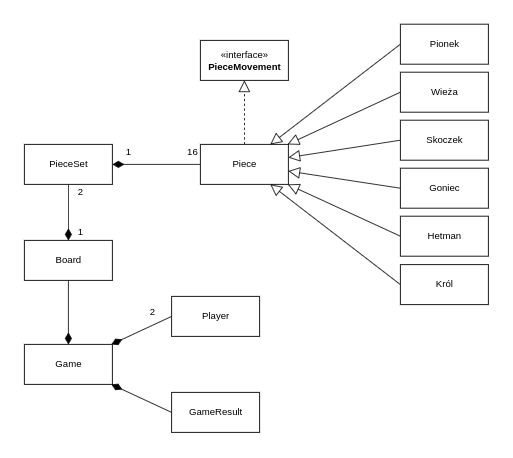

The diagram above was exported from draw.io. Its source (the exported page's mxGraphModel, read from the mxfile embedded in the PNG):
<mxGraphModel dx="1422" dy="760" grid="1" gridSize="10" guides="1" tooltips="1" connect="1" arrows="1" fold="1" page="1" pageScale="1" pageWidth="827" pageHeight="1169" math="0" shadow="0">
  <root>
    <mxCell id="WIyWlLk6GJQsqaUBKTNV-0" />
    <mxCell id="WIyWlLk6GJQsqaUBKTNV-1" parent="WIyWlLk6GJQsqaUBKTNV-0" />
    <mxCell id="yb5sBoV_S6z7U7QpkvsN-2" style="rounded=0;orthogonalLoop=1;jettySize=auto;html=1;exitX=0.5;exitY=0;exitDx=0;exitDy=0;endArrow=block;endFill=0;dashed=1;strokeWidth=1;endSize=12;" parent="WIyWlLk6GJQsqaUBKTNV-1" source="yb5sBoV_S6z7U7QpkvsN-0" target="yb5sBoV_S6z7U7QpkvsN-1" edge="1">
      <mxGeometry relative="1" as="geometry" />
    </mxCell>
    <mxCell id="yb5sBoV_S6z7U7QpkvsN-17" style="edgeStyle=none;rounded=0;orthogonalLoop=1;jettySize=auto;html=1;exitX=0;exitY=0.5;exitDx=0;exitDy=0;endArrow=diamondThin;endFill=1;endSize=12;strokeWidth=1;" parent="WIyWlLk6GJQsqaUBKTNV-1" source="yb5sBoV_S6z7U7QpkvsN-0" target="yb5sBoV_S6z7U7QpkvsN-16" edge="1">
      <mxGeometry relative="1" as="geometry" />
    </mxCell>
    <mxCell id="yb5sBoV_S6z7U7QpkvsN-0" value="Piece" style="html=1;" parent="WIyWlLk6GJQsqaUBKTNV-1" vertex="1">
      <mxGeometry x="340" y="240" width="110" height="50" as="geometry" />
    </mxCell>
    <mxCell id="yb5sBoV_S6z7U7QpkvsN-1" value="«interface»&lt;br&gt;&lt;b&gt;PieceMovement&lt;/b&gt;" style="html=1;" parent="WIyWlLk6GJQsqaUBKTNV-1" vertex="1">
      <mxGeometry x="340" y="110" width="110" height="50" as="geometry" />
    </mxCell>
    <mxCell id="yb5sBoV_S6z7U7QpkvsN-10" style="edgeStyle=none;rounded=0;orthogonalLoop=1;jettySize=auto;html=1;exitX=0;exitY=0.5;exitDx=0;exitDy=0;endArrow=block;endFill=0;endSize=12;strokeWidth=1;" parent="WIyWlLk6GJQsqaUBKTNV-1" source="yb5sBoV_S6z7U7QpkvsN-3" target="yb5sBoV_S6z7U7QpkvsN-0" edge="1">
      <mxGeometry relative="1" as="geometry" />
    </mxCell>
    <mxCell id="yb5sBoV_S6z7U7QpkvsN-3" value="Pionek" style="html=1;" parent="WIyWlLk6GJQsqaUBKTNV-1" vertex="1">
      <mxGeometry x="590" y="89.75" width="110" height="50" as="geometry" />
    </mxCell>
    <mxCell id="yb5sBoV_S6z7U7QpkvsN-11" style="edgeStyle=none;rounded=0;orthogonalLoop=1;jettySize=auto;html=1;exitX=0;exitY=0.5;exitDx=0;exitDy=0;endArrow=block;endFill=0;endSize=12;strokeWidth=1;" parent="WIyWlLk6GJQsqaUBKTNV-1" source="yb5sBoV_S6z7U7QpkvsN-4" target="yb5sBoV_S6z7U7QpkvsN-0" edge="1">
      <mxGeometry relative="1" as="geometry" />
    </mxCell>
    <mxCell id="yb5sBoV_S6z7U7QpkvsN-4" value="Wieża" style="html=1;" parent="WIyWlLk6GJQsqaUBKTNV-1" vertex="1">
      <mxGeometry x="590" y="149.75" width="110" height="50" as="geometry" />
    </mxCell>
    <mxCell id="yb5sBoV_S6z7U7QpkvsN-12" style="edgeStyle=none;rounded=0;orthogonalLoop=1;jettySize=auto;html=1;exitX=0;exitY=0.5;exitDx=0;exitDy=0;endArrow=block;endFill=0;endSize=12;strokeWidth=1;" parent="WIyWlLk6GJQsqaUBKTNV-1" source="yb5sBoV_S6z7U7QpkvsN-5" target="yb5sBoV_S6z7U7QpkvsN-0" edge="1">
      <mxGeometry relative="1" as="geometry" />
    </mxCell>
    <mxCell id="yb5sBoV_S6z7U7QpkvsN-5" value="Skoczek&lt;br&gt;" style="html=1;" parent="WIyWlLk6GJQsqaUBKTNV-1" vertex="1">
      <mxGeometry x="590" y="209.75" width="110" height="50" as="geometry" />
    </mxCell>
    <mxCell id="yb5sBoV_S6z7U7QpkvsN-13" style="edgeStyle=none;rounded=0;orthogonalLoop=1;jettySize=auto;html=1;exitX=0;exitY=0.5;exitDx=0;exitDy=0;endArrow=block;endFill=0;endSize=12;strokeWidth=1;" parent="WIyWlLk6GJQsqaUBKTNV-1" source="yb5sBoV_S6z7U7QpkvsN-6" target="yb5sBoV_S6z7U7QpkvsN-0" edge="1">
      <mxGeometry relative="1" as="geometry" />
    </mxCell>
    <mxCell id="yb5sBoV_S6z7U7QpkvsN-6" value="Goniec" style="html=1;" parent="WIyWlLk6GJQsqaUBKTNV-1" vertex="1">
      <mxGeometry x="590" y="269.75" width="110" height="50" as="geometry" />
    </mxCell>
    <mxCell id="yb5sBoV_S6z7U7QpkvsN-14" style="edgeStyle=none;rounded=0;orthogonalLoop=1;jettySize=auto;html=1;exitX=0;exitY=0.5;exitDx=0;exitDy=0;endArrow=block;endFill=0;endSize=12;strokeWidth=1;" parent="WIyWlLk6GJQsqaUBKTNV-1" source="yb5sBoV_S6z7U7QpkvsN-7" target="yb5sBoV_S6z7U7QpkvsN-0" edge="1">
      <mxGeometry relative="1" as="geometry" />
    </mxCell>
    <mxCell id="yb5sBoV_S6z7U7QpkvsN-7" value="Hetman" style="html=1;" parent="WIyWlLk6GJQsqaUBKTNV-1" vertex="1">
      <mxGeometry x="590" y="329.75" width="110" height="50" as="geometry" />
    </mxCell>
    <mxCell id="yb5sBoV_S6z7U7QpkvsN-8" style="edgeStyle=none;rounded=0;orthogonalLoop=1;jettySize=auto;html=1;exitX=0.5;exitY=1;exitDx=0;exitDy=0;dashed=1;endArrow=block;endFill=0;endSize=12;strokeWidth=1;" parent="WIyWlLk6GJQsqaUBKTNV-1" source="yb5sBoV_S6z7U7QpkvsN-7" target="yb5sBoV_S6z7U7QpkvsN-7" edge="1">
      <mxGeometry relative="1" as="geometry" />
    </mxCell>
    <mxCell id="yb5sBoV_S6z7U7QpkvsN-15" style="edgeStyle=none;rounded=0;orthogonalLoop=1;jettySize=auto;html=1;exitX=0;exitY=0.5;exitDx=0;exitDy=0;endArrow=block;endFill=0;endSize=12;strokeWidth=1;" parent="WIyWlLk6GJQsqaUBKTNV-1" source="yb5sBoV_S6z7U7QpkvsN-9" target="yb5sBoV_S6z7U7QpkvsN-0" edge="1">
      <mxGeometry relative="1" as="geometry" />
    </mxCell>
    <mxCell id="yb5sBoV_S6z7U7QpkvsN-9" value="Król" style="html=1;" parent="WIyWlLk6GJQsqaUBKTNV-1" vertex="1">
      <mxGeometry x="590" y="390.25" width="110" height="50" as="geometry" />
    </mxCell>
    <mxCell id="yb5sBoV_S6z7U7QpkvsN-21" style="edgeStyle=none;rounded=0;orthogonalLoop=1;jettySize=auto;html=1;exitX=0.5;exitY=1;exitDx=0;exitDy=0;endArrow=diamondThin;endFill=1;endSize=12;strokeWidth=1;" parent="WIyWlLk6GJQsqaUBKTNV-1" source="yb5sBoV_S6z7U7QpkvsN-16" target="yb5sBoV_S6z7U7QpkvsN-20" edge="1">
      <mxGeometry relative="1" as="geometry" />
    </mxCell>
    <mxCell id="yb5sBoV_S6z7U7QpkvsN-16" value="PieceSet" style="html=1;" parent="WIyWlLk6GJQsqaUBKTNV-1" vertex="1">
      <mxGeometry x="120" y="240" width="110" height="50" as="geometry" />
    </mxCell>
    <mxCell id="yb5sBoV_S6z7U7QpkvsN-18" value="1" style="text;html=1;align=center;verticalAlign=middle;resizable=0;points=[];autosize=1;strokeColor=none;fillColor=none;" parent="WIyWlLk6GJQsqaUBKTNV-1" vertex="1">
      <mxGeometry x="240" y="240" width="20" height="20" as="geometry" />
    </mxCell>
    <mxCell id="yb5sBoV_S6z7U7QpkvsN-19" value="16" style="text;html=1;align=center;verticalAlign=middle;resizable=0;points=[];autosize=1;strokeColor=none;fillColor=none;" parent="WIyWlLk6GJQsqaUBKTNV-1" vertex="1">
      <mxGeometry x="315" y="239.75" width="30" height="20" as="geometry" />
    </mxCell>
    <mxCell id="yb5sBoV_S6z7U7QpkvsN-25" style="edgeStyle=none;rounded=0;orthogonalLoop=1;jettySize=auto;html=1;exitX=0.5;exitY=1;exitDx=0;exitDy=0;endArrow=diamondThin;endFill=1;endSize=12;strokeWidth=1;" parent="WIyWlLk6GJQsqaUBKTNV-1" source="yb5sBoV_S6z7U7QpkvsN-20" target="yb5sBoV_S6z7U7QpkvsN-24" edge="1">
      <mxGeometry relative="1" as="geometry" />
    </mxCell>
    <mxCell id="yb5sBoV_S6z7U7QpkvsN-20" value="Board" style="html=1;" parent="WIyWlLk6GJQsqaUBKTNV-1" vertex="1">
      <mxGeometry x="120" y="360" width="110" height="50" as="geometry" />
    </mxCell>
    <mxCell id="yb5sBoV_S6z7U7QpkvsN-22" value="2" style="text;html=1;align=center;verticalAlign=middle;resizable=0;points=[];autosize=1;strokeColor=none;fillColor=none;" parent="WIyWlLk6GJQsqaUBKTNV-1" vertex="1">
      <mxGeometry x="180" y="290" width="20" height="20" as="geometry" />
    </mxCell>
    <mxCell id="yb5sBoV_S6z7U7QpkvsN-23" value="1" style="text;html=1;align=center;verticalAlign=middle;resizable=0;points=[];autosize=1;strokeColor=none;fillColor=none;" parent="WIyWlLk6GJQsqaUBKTNV-1" vertex="1">
      <mxGeometry x="180" y="340" width="20" height="20" as="geometry" />
    </mxCell>
    <mxCell id="yb5sBoV_S6z7U7QpkvsN-24" value="Game" style="html=1;" parent="WIyWlLk6GJQsqaUBKTNV-1" vertex="1">
      <mxGeometry x="120" y="490" width="110" height="50" as="geometry" />
    </mxCell>
    <mxCell id="yb5sBoV_S6z7U7QpkvsN-29" style="edgeStyle=none;rounded=0;orthogonalLoop=1;jettySize=auto;html=1;exitX=0;exitY=0.5;exitDx=0;exitDy=0;endArrow=diamondThin;endFill=1;endSize=12;strokeWidth=1;" parent="WIyWlLk6GJQsqaUBKTNV-1" source="yb5sBoV_S6z7U7QpkvsN-26" target="yb5sBoV_S6z7U7QpkvsN-24" edge="1">
      <mxGeometry relative="1" as="geometry" />
    </mxCell>
    <mxCell id="yb5sBoV_S6z7U7QpkvsN-26" value="Player" style="html=1;" parent="WIyWlLk6GJQsqaUBKTNV-1" vertex="1">
      <mxGeometry x="304" y="430" width="110" height="50" as="geometry" />
    </mxCell>
    <mxCell id="yb5sBoV_S6z7U7QpkvsN-32" style="edgeStyle=none;rounded=0;orthogonalLoop=1;jettySize=auto;html=1;exitX=0;exitY=0.5;exitDx=0;exitDy=0;endArrow=diamondThin;endFill=1;endSize=12;strokeWidth=1;" parent="WIyWlLk6GJQsqaUBKTNV-1" source="yb5sBoV_S6z7U7QpkvsN-28" target="yb5sBoV_S6z7U7QpkvsN-24" edge="1">
      <mxGeometry relative="1" as="geometry" />
    </mxCell>
    <mxCell id="yb5sBoV_S6z7U7QpkvsN-28" value="GameResult" style="html=1;" parent="WIyWlLk6GJQsqaUBKTNV-1" vertex="1">
      <mxGeometry x="304" y="550" width="110" height="50" as="geometry" />
    </mxCell>
    <mxCell id="yb5sBoV_S6z7U7QpkvsN-30" value="2" style="text;html=1;align=center;verticalAlign=middle;resizable=0;points=[];autosize=1;strokeColor=none;fillColor=none;" parent="WIyWlLk6GJQsqaUBKTNV-1" vertex="1">
      <mxGeometry x="270" y="440" width="20" height="20" as="geometry" />
    </mxCell>
  </root>
</mxGraphModel>